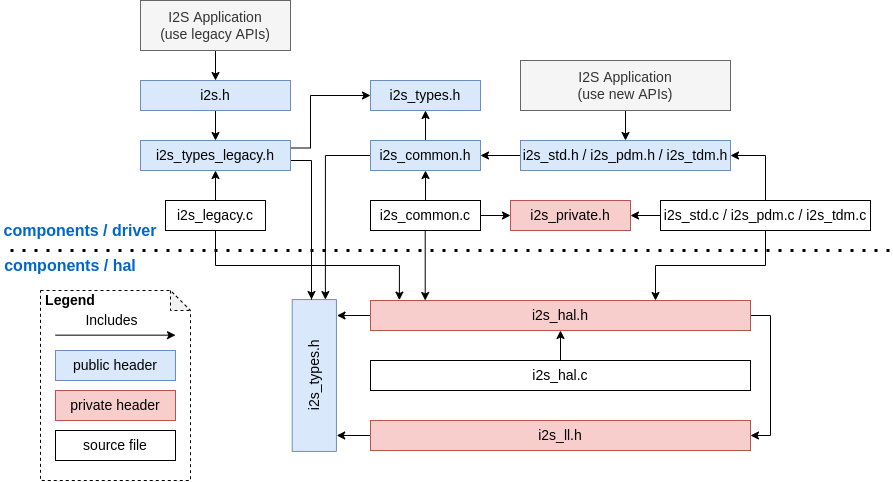

The diagram above was exported from draw.io. Its source (the exported page's mxGraphModel, read from the mxfile embedded in the PNG):
<mxGraphModel dx="1185" dy="616" grid="1" gridSize="10" guides="1" tooltips="1" connect="1" arrows="1" fold="1" page="1" pageScale="1" pageWidth="850" pageHeight="1100" math="0" shadow="0">
  <root>
    <mxCell id="0" />
    <mxCell id="1" parent="0" />
    <mxCell id="pxvch9-dASJslqf9li08-22" style="edgeStyle=orthogonalEdgeStyle;rounded=0;orthogonalLoop=1;jettySize=auto;html=1;exitX=0.5;exitY=1;exitDx=0;exitDy=0;entryX=0.5;entryY=0;entryDx=0;entryDy=0;fontSize=14;" parent="1" source="pxvch9-dASJslqf9li08-1" target="pxvch9-dASJslqf9li08-3" edge="1">
      <mxGeometry relative="1" as="geometry" />
    </mxCell>
    <mxCell id="pxvch9-dASJslqf9li08-1" value="I2S Application&lt;br&gt;(use legacy APIs)" style="rounded=0;whiteSpace=wrap;html=1;fontSize=14;fillColor=#f5f5f5;strokeColor=#666666;fontColor=#333333;" parent="1" vertex="1">
      <mxGeometry x="320" y="40" width="150" height="50" as="geometry" />
    </mxCell>
    <mxCell id="mwz__Mu6FUNIuK0loYjU-5" style="edgeStyle=orthogonalEdgeStyle;rounded=0;orthogonalLoop=1;jettySize=auto;html=1;exitX=0.5;exitY=1;exitDx=0;exitDy=0;" edge="1" parent="1" source="pxvch9-dASJslqf9li08-3" target="pxvch9-dASJslqf9li08-57">
      <mxGeometry relative="1" as="geometry" />
    </mxCell>
    <mxCell id="pxvch9-dASJslqf9li08-3" value="i2s.h" style="rounded=0;whiteSpace=wrap;html=1;fontSize=14;fillColor=#dae8fc;strokeColor=#6c8ebf;" parent="1" vertex="1">
      <mxGeometry x="320" y="120" width="150" height="30" as="geometry" />
    </mxCell>
    <mxCell id="pxvch9-dASJslqf9li08-39" style="edgeStyle=orthogonalEdgeStyle;rounded=0;orthogonalLoop=1;jettySize=auto;html=1;exitX=0;exitY=0.5;exitDx=0;exitDy=0;entryX=1;entryY=0.5;entryDx=0;entryDy=0;fontSize=14;" parent="1" source="pxvch9-dASJslqf9li08-6" target="pxvch9-dASJslqf9li08-38" edge="1">
      <mxGeometry relative="1" as="geometry" />
    </mxCell>
    <mxCell id="pxvch9-dASJslqf9li08-6" value="i2s_std.h / i2s_pdm.h / i2s_tdm.h" style="rounded=0;whiteSpace=wrap;html=1;fontSize=14;fillColor=#dae8fc;strokeColor=#6c8ebf;" parent="1" vertex="1">
      <mxGeometry x="700" y="180" width="210" height="30" as="geometry" />
    </mxCell>
    <mxCell id="pxvch9-dASJslqf9li08-101" style="edgeStyle=orthogonalEdgeStyle;rounded=0;orthogonalLoop=1;jettySize=auto;html=1;exitX=0;exitY=0.5;exitDx=0;exitDy=0;entryX=1;entryY=0.5;entryDx=0;entryDy=0;strokeWidth=1;fontSize=14;" parent="1" source="pxvch9-dASJslqf9li08-15" target="pxvch9-dASJslqf9li08-97" edge="1">
      <mxGeometry relative="1" as="geometry" />
    </mxCell>
    <mxCell id="pxvch9-dASJslqf9li08-103" style="edgeStyle=orthogonalEdgeStyle;rounded=0;orthogonalLoop=1;jettySize=auto;html=1;exitX=0.5;exitY=1;exitDx=0;exitDy=0;entryX=0.75;entryY=0;entryDx=0;entryDy=0;strokeWidth=1;fontSize=14;" parent="1" source="pxvch9-dASJslqf9li08-15" target="pxvch9-dASJslqf9li08-43" edge="1">
      <mxGeometry relative="1" as="geometry" />
    </mxCell>
    <mxCell id="pxvch9-dASJslqf9li08-107" style="edgeStyle=orthogonalEdgeStyle;rounded=0;orthogonalLoop=1;jettySize=auto;html=1;exitX=0.5;exitY=0;exitDx=0;exitDy=0;entryX=1;entryY=0.5;entryDx=0;entryDy=0;strokeWidth=1;fontSize=14;" parent="1" source="pxvch9-dASJslqf9li08-15" target="pxvch9-dASJslqf9li08-6" edge="1">
      <mxGeometry relative="1" as="geometry" />
    </mxCell>
    <mxCell id="pxvch9-dASJslqf9li08-15" value="i2s_std.c / i2s_pdm.c / i2s_tdm.c" style="rounded=0;whiteSpace=wrap;html=1;fontSize=14;" parent="1" vertex="1">
      <mxGeometry x="840" y="240" width="210" height="30" as="geometry" />
    </mxCell>
    <mxCell id="pxvch9-dASJslqf9li08-89" style="edgeStyle=orthogonalEdgeStyle;rounded=0;orthogonalLoop=1;jettySize=auto;html=1;exitX=0.5;exitY=1;exitDx=0;exitDy=0;entryX=0.076;entryY=-0.013;entryDx=0;entryDy=0;entryPerimeter=0;strokeWidth=1;fontSize=14;" parent="1" source="pxvch9-dASJslqf9li08-18" target="pxvch9-dASJslqf9li08-43" edge="1">
      <mxGeometry relative="1" as="geometry" />
    </mxCell>
    <mxCell id="mwz__Mu6FUNIuK0loYjU-6" style="edgeStyle=orthogonalEdgeStyle;rounded=0;orthogonalLoop=1;jettySize=auto;html=1;exitX=0.5;exitY=0;exitDx=0;exitDy=0;entryX=0.5;entryY=1;entryDx=0;entryDy=0;" edge="1" parent="1" source="pxvch9-dASJslqf9li08-18" target="pxvch9-dASJslqf9li08-57">
      <mxGeometry relative="1" as="geometry" />
    </mxCell>
    <mxCell id="pxvch9-dASJslqf9li08-18" value="i2s_legacy.c" style="rounded=0;whiteSpace=wrap;html=1;fontSize=14;" parent="1" vertex="1">
      <mxGeometry x="345" y="240" width="100" height="30" as="geometry" />
    </mxCell>
    <mxCell id="Iy1fmNXgrxQyjT_apANY-1" style="edgeStyle=orthogonalEdgeStyle;rounded=0;orthogonalLoop=1;jettySize=auto;html=1;exitX=0.5;exitY=1;exitDx=0;exitDy=0;entryX=0.5;entryY=0;entryDx=0;entryDy=0;" parent="1" source="pxvch9-dASJslqf9li08-21" target="pxvch9-dASJslqf9li08-6" edge="1">
      <mxGeometry relative="1" as="geometry" />
    </mxCell>
    <mxCell id="pxvch9-dASJslqf9li08-21" value="I2S Application&lt;br&gt;(use new APIs)" style="rounded=0;whiteSpace=wrap;html=1;fontSize=14;fillColor=#f5f5f5;strokeColor=#666666;fontColor=#333333;" parent="1" vertex="1">
      <mxGeometry x="700" y="100" width="210" height="50" as="geometry" />
    </mxCell>
    <mxCell id="mwz__Mu6FUNIuK0loYjU-3" style="edgeStyle=orthogonalEdgeStyle;rounded=0;orthogonalLoop=1;jettySize=auto;html=1;exitX=0.5;exitY=0;exitDx=0;exitDy=0;entryX=0.5;entryY=1;entryDx=0;entryDy=0;" edge="1" parent="1" source="pxvch9-dASJslqf9li08-38" target="mwz__Mu6FUNIuK0loYjU-2">
      <mxGeometry relative="1" as="geometry" />
    </mxCell>
    <mxCell id="mwz__Mu6FUNIuK0loYjU-8" style="edgeStyle=orthogonalEdgeStyle;rounded=0;orthogonalLoop=1;jettySize=auto;html=1;exitX=0;exitY=0.5;exitDx=0;exitDy=0;entryX=1;entryY=0.75;entryDx=0;entryDy=0;" edge="1" parent="1" source="pxvch9-dASJslqf9li08-38" target="pxvch9-dASJslqf9li08-55">
      <mxGeometry relative="1" as="geometry" />
    </mxCell>
    <mxCell id="pxvch9-dASJslqf9li08-38" value="i2s_common.h" style="rounded=0;whiteSpace=wrap;html=1;fontSize=14;fillColor=#dae8fc;strokeColor=#6c8ebf;" parent="1" vertex="1">
      <mxGeometry x="550" y="180" width="110" height="30" as="geometry" />
    </mxCell>
    <mxCell id="pxvch9-dASJslqf9li08-41" style="edgeStyle=orthogonalEdgeStyle;rounded=0;orthogonalLoop=1;jettySize=auto;html=1;exitX=0.5;exitY=0;exitDx=0;exitDy=0;entryX=0.5;entryY=1;entryDx=0;entryDy=0;fontSize=14;" parent="1" source="pxvch9-dASJslqf9li08-40" target="pxvch9-dASJslqf9li08-38" edge="1">
      <mxGeometry relative="1" as="geometry" />
    </mxCell>
    <mxCell id="pxvch9-dASJslqf9li08-100" style="edgeStyle=orthogonalEdgeStyle;rounded=0;orthogonalLoop=1;jettySize=auto;html=1;exitX=1;exitY=0.5;exitDx=0;exitDy=0;entryX=0;entryY=0.5;entryDx=0;entryDy=0;strokeWidth=1;fontSize=14;" parent="1" source="pxvch9-dASJslqf9li08-40" target="pxvch9-dASJslqf9li08-97" edge="1">
      <mxGeometry relative="1" as="geometry" />
    </mxCell>
    <mxCell id="pxvch9-dASJslqf9li08-40" value="i2s_common.c" style="rounded=0;whiteSpace=wrap;html=1;fontSize=14;" parent="1" vertex="1">
      <mxGeometry x="550" y="240" width="110" height="30" as="geometry" />
    </mxCell>
    <mxCell id="pxvch9-dASJslqf9li08-42" value="" style="endArrow=none;dashed=1;html=1;dashPattern=1 3;strokeWidth=3;fontSize=14;" parent="1" edge="1">
      <mxGeometry width="50" height="50" relative="1" as="geometry">
        <mxPoint x="190" y="290" as="sourcePoint" />
        <mxPoint x="1070" y="290" as="targetPoint" />
      </mxGeometry>
    </mxCell>
    <mxCell id="pxvch9-dASJslqf9li08-60" style="edgeStyle=orthogonalEdgeStyle;rounded=0;orthogonalLoop=1;jettySize=auto;html=1;exitX=1;exitY=0.5;exitDx=0;exitDy=0;entryX=1;entryY=0.5;entryDx=0;entryDy=0;strokeWidth=1;fontSize=14;" parent="1" source="pxvch9-dASJslqf9li08-43" target="pxvch9-dASJslqf9li08-47" edge="1">
      <mxGeometry relative="1" as="geometry" />
    </mxCell>
    <mxCell id="pxvch9-dASJslqf9li08-79" style="edgeStyle=orthogonalEdgeStyle;rounded=0;orthogonalLoop=1;jettySize=auto;html=1;exitX=0;exitY=0.5;exitDx=0;exitDy=0;strokeWidth=1;fontSize=14;entryX=0.895;entryY=1.013;entryDx=0;entryDy=0;entryPerimeter=0;" parent="1" source="pxvch9-dASJslqf9li08-43" target="pxvch9-dASJslqf9li08-55" edge="1">
      <mxGeometry relative="1" as="geometry">
        <mxPoint x="520" y="355" as="targetPoint" />
      </mxGeometry>
    </mxCell>
    <mxCell id="pxvch9-dASJslqf9li08-43" value="i2s_hal.h" style="rounded=0;whiteSpace=wrap;html=1;fontSize=14;fillColor=#f8cecc;strokeColor=#b85450;" parent="1" vertex="1">
      <mxGeometry x="550" y="340" width="380" height="30" as="geometry" />
    </mxCell>
    <mxCell id="pxvch9-dASJslqf9li08-44" style="edgeStyle=orthogonalEdgeStyle;rounded=0;orthogonalLoop=1;jettySize=auto;html=1;exitX=0.5;exitY=1;exitDx=0;exitDy=0;strokeWidth=3;fontSize=14;" parent="1" source="pxvch9-dASJslqf9li08-43" target="pxvch9-dASJslqf9li08-43" edge="1">
      <mxGeometry relative="1" as="geometry" />
    </mxCell>
    <mxCell id="pxvch9-dASJslqf9li08-59" style="edgeStyle=orthogonalEdgeStyle;rounded=0;orthogonalLoop=1;jettySize=auto;html=1;exitX=0.5;exitY=0;exitDx=0;exitDy=0;entryX=0.5;entryY=1;entryDx=0;entryDy=0;strokeWidth=1;fontSize=14;" parent="1" source="pxvch9-dASJslqf9li08-46" target="pxvch9-dASJslqf9li08-43" edge="1">
      <mxGeometry relative="1" as="geometry" />
    </mxCell>
    <mxCell id="pxvch9-dASJslqf9li08-46" value="i2s_hal.c" style="rounded=0;whiteSpace=wrap;html=1;fontSize=14;" parent="1" vertex="1">
      <mxGeometry x="550" y="400" width="380" height="30" as="geometry" />
    </mxCell>
    <mxCell id="pxvch9-dASJslqf9li08-81" style="edgeStyle=orthogonalEdgeStyle;rounded=0;orthogonalLoop=1;jettySize=auto;html=1;exitX=0;exitY=0.5;exitDx=0;exitDy=0;strokeWidth=1;fontSize=14;entryX=0.105;entryY=1.006;entryDx=0;entryDy=0;entryPerimeter=0;" parent="1" source="pxvch9-dASJslqf9li08-47" target="pxvch9-dASJslqf9li08-55" edge="1">
      <mxGeometry relative="1" as="geometry">
        <mxPoint x="520.0000000000001" y="475.0134228187919" as="targetPoint" />
      </mxGeometry>
    </mxCell>
    <mxCell id="pxvch9-dASJslqf9li08-47" value="i2s_ll.h" style="rounded=0;whiteSpace=wrap;html=1;fontSize=14;fillColor=#f8cecc;strokeColor=#b85450;" parent="1" vertex="1">
      <mxGeometry x="550" y="460" width="380" height="30" as="geometry" />
    </mxCell>
    <mxCell id="pxvch9-dASJslqf9li08-55" value="i2s_types.h" style="rounded=0;whiteSpace=wrap;html=1;fontSize=14;fillColor=#dae8fc;strokeColor=#6c8ebf;rotation=-90;" parent="1" vertex="1">
      <mxGeometry x="417.88" y="392.88" width="151.87" height="44.23" as="geometry" />
    </mxCell>
    <mxCell id="mwz__Mu6FUNIuK0loYjU-4" style="edgeStyle=orthogonalEdgeStyle;rounded=0;orthogonalLoop=1;jettySize=auto;html=1;exitX=1;exitY=0.5;exitDx=0;exitDy=0;" edge="1" parent="1" source="pxvch9-dASJslqf9li08-57">
      <mxGeometry relative="1" as="geometry">
        <mxPoint x="491" y="339" as="targetPoint" />
        <Array as="points">
          <mxPoint x="470" y="200" />
          <mxPoint x="491" y="200" />
          <mxPoint x="491" y="339" />
        </Array>
      </mxGeometry>
    </mxCell>
    <mxCell id="mwz__Mu6FUNIuK0loYjU-7" style="edgeStyle=orthogonalEdgeStyle;rounded=0;orthogonalLoop=1;jettySize=auto;html=1;exitX=1;exitY=0.25;exitDx=0;exitDy=0;entryX=0;entryY=0.5;entryDx=0;entryDy=0;" edge="1" parent="1" source="pxvch9-dASJslqf9li08-57" target="mwz__Mu6FUNIuK0loYjU-2">
      <mxGeometry relative="1" as="geometry">
        <Array as="points">
          <mxPoint x="490" y="188" />
          <mxPoint x="490" y="135" />
        </Array>
      </mxGeometry>
    </mxCell>
    <mxCell id="pxvch9-dASJslqf9li08-57" value="i2s_types_legacy.h" style="rounded=0;whiteSpace=wrap;html=1;fontSize=14;fillColor=#dae8fc;strokeColor=#6c8ebf;" parent="1" vertex="1">
      <mxGeometry x="320" y="180" width="150" height="30" as="geometry" />
    </mxCell>
    <mxCell id="pxvch9-dASJslqf9li08-87" value="" style="endArrow=classic;html=1;strokeWidth=1;fontSize=14;" parent="1" edge="1">
      <mxGeometry width="50" height="50" relative="1" as="geometry">
        <mxPoint x="604.71" y="270" as="sourcePoint" />
        <mxPoint x="604.71" y="340" as="targetPoint" />
      </mxGeometry>
    </mxCell>
    <mxCell id="pxvch9-dASJslqf9li08-90" value="" style="shape=note;whiteSpace=wrap;html=1;backgroundOutline=1;darkOpacity=0.05;fontSize=14;dashed=1;size=20;" parent="1" vertex="1">
      <mxGeometry x="220" y="330" width="150" height="190" as="geometry" />
    </mxCell>
    <mxCell id="pxvch9-dASJslqf9li08-91" value="&lt;b&gt;Legend&lt;/b&gt;" style="text;html=1;strokeColor=none;fillColor=none;align=center;verticalAlign=middle;whiteSpace=wrap;rounded=0;dashed=1;fontSize=14;" parent="1" vertex="1">
      <mxGeometry x="220" y="330" width="60" height="20" as="geometry" />
    </mxCell>
    <mxCell id="pxvch9-dASJslqf9li08-92" value="" style="endArrow=classic;html=1;strokeWidth=1;fontSize=14;" parent="1" edge="1">
      <mxGeometry width="50" height="50" relative="1" as="geometry">
        <mxPoint x="235" y="374.66" as="sourcePoint" />
        <mxPoint x="355" y="374.66" as="targetPoint" />
      </mxGeometry>
    </mxCell>
    <mxCell id="pxvch9-dASJslqf9li08-93" value="Includes" style="edgeLabel;html=1;align=center;verticalAlign=middle;resizable=0;points=[];fontSize=14;" parent="pxvch9-dASJslqf9li08-92" vertex="1" connectable="0">
      <mxGeometry x="0.1759" y="1" relative="1" as="geometry">
        <mxPoint x="-15.34" y="-14.1" as="offset" />
      </mxGeometry>
    </mxCell>
    <mxCell id="pxvch9-dASJslqf9li08-94" value="public header" style="rounded=0;whiteSpace=wrap;html=1;fontSize=14;fillColor=#dae8fc;strokeColor=#6c8ebf;" parent="1" vertex="1">
      <mxGeometry x="235" y="390" width="120" height="30" as="geometry" />
    </mxCell>
    <mxCell id="pxvch9-dASJslqf9li08-95" value="private header" style="rounded=0;whiteSpace=wrap;html=1;fontSize=14;fillColor=#f8cecc;strokeColor=#b85450;" parent="1" vertex="1">
      <mxGeometry x="235" y="430" width="120" height="30" as="geometry" />
    </mxCell>
    <mxCell id="pxvch9-dASJslqf9li08-96" value="source file" style="rounded=0;whiteSpace=wrap;html=1;fontSize=14;" parent="1" vertex="1">
      <mxGeometry x="235" y="470" width="120" height="30" as="geometry" />
    </mxCell>
    <mxCell id="pxvch9-dASJslqf9li08-97" value="i2s_private.h" style="rounded=0;whiteSpace=wrap;html=1;fontSize=14;fillColor=#f8cecc;strokeColor=#b85450;" parent="1" vertex="1">
      <mxGeometry x="690" y="240" width="120" height="30" as="geometry" />
    </mxCell>
    <mxCell id="pxvch9-dASJslqf9li08-108" value="&lt;font color=&quot;#0066cc&quot; style=&quot;font-size: 16px;&quot;&gt;components / hal&lt;/font&gt;" style="text;html=1;strokeColor=none;fillColor=none;align=center;verticalAlign=middle;whiteSpace=wrap;rounded=0;dashed=1;fontSize=16;fontStyle=1" parent="1" vertex="1">
      <mxGeometry x="180" y="300" width="140" height="10" as="geometry" />
    </mxCell>
    <mxCell id="pxvch9-dASJslqf9li08-109" value="&lt;font color=&quot;#0066cc&quot; style=&quot;font-size: 16px&quot;&gt;components / driver&lt;/font&gt;" style="text;html=1;strokeColor=none;fillColor=none;align=center;verticalAlign=middle;whiteSpace=wrap;rounded=0;dashed=1;fontSize=14;fontStyle=1" parent="1" vertex="1">
      <mxGeometry x="180" y="260" width="160" height="20" as="geometry" />
    </mxCell>
    <mxCell id="mwz__Mu6FUNIuK0loYjU-2" value="i2s_types.h" style="rounded=0;whiteSpace=wrap;html=1;fontSize=14;fillColor=#dae8fc;strokeColor=#6c8ebf;" vertex="1" parent="1">
      <mxGeometry x="550" y="120" width="110" height="30" as="geometry" />
    </mxCell>
  </root>
</mxGraphModel>